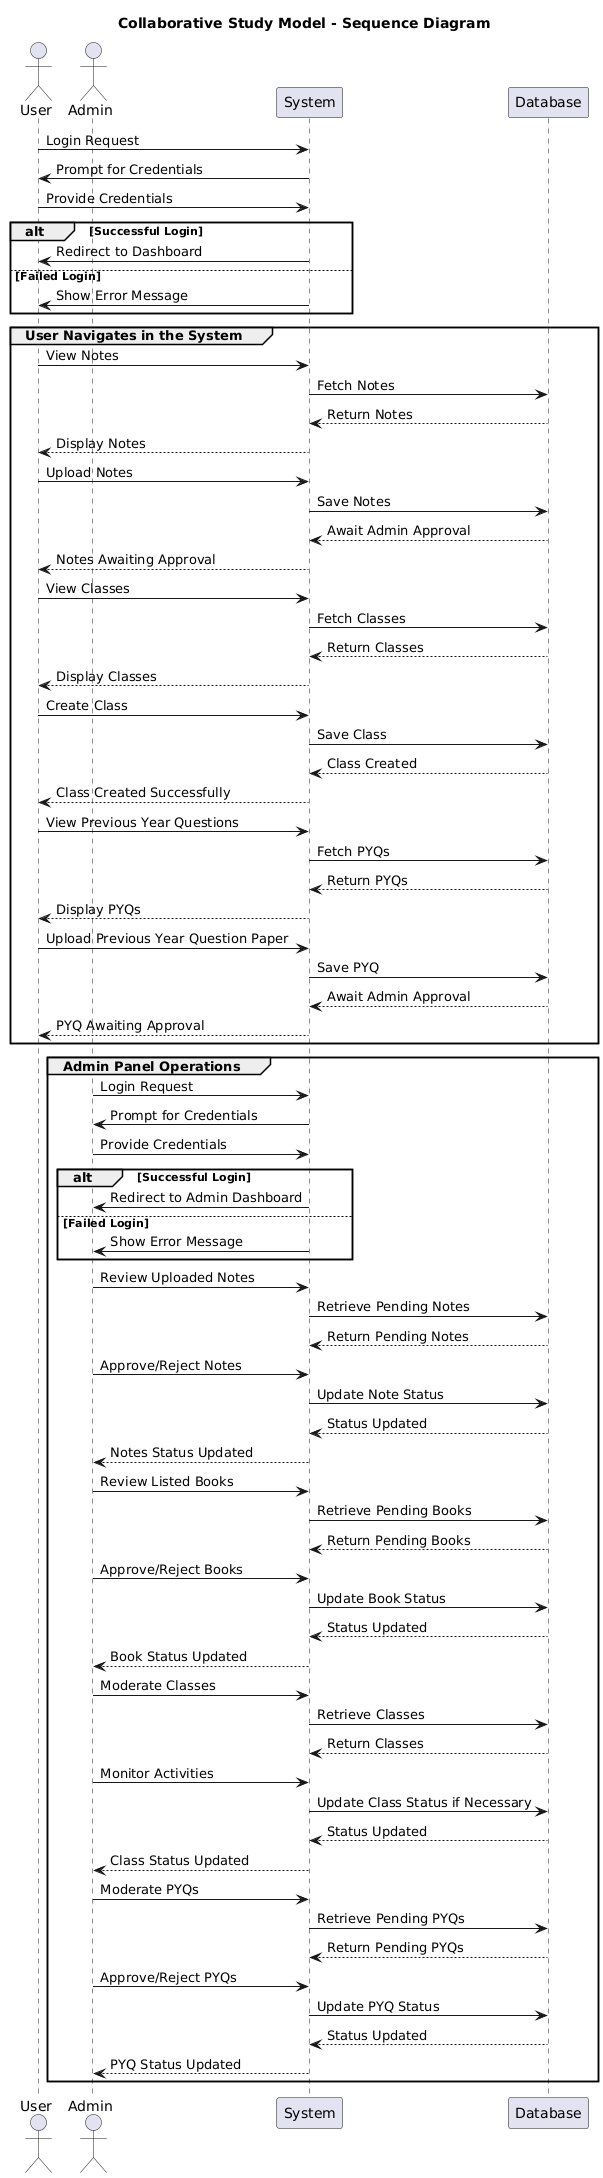

The diagram above was rendered by PlantUML. Its source (embedded in the PNG):
@startuml
title Collaborative Study Model - Sequence Diagram

actor User
actor Admin

User -> System: Login Request
System -> User: Prompt for Credentials
User -> System: Provide Credentials
alt Successful Login
    System -> User: Redirect to Dashboard
else Failed Login
    System -> User: Show Error Message
end

group User Navigates in the System
    User -> System: View Notes
    System -> Database: Fetch Notes
    Database --> System: Return Notes
    System --> User: Display Notes

    User -> System: Upload Notes
    System -> Database: Save Notes
    Database --> System: Await Admin Approval
    System --> User: Notes Awaiting Approval

    User -> System: View Classes
    System -> Database: Fetch Classes
    Database --> System: Return Classes
    System --> User: Display Classes

    User -> System: Create Class
    System -> Database: Save Class
    Database --> System: Class Created
    System --> User: Class Created Successfully


    User -> System: View Previous Year Questions
    System -> Database: Fetch PYQs
    Database --> System: Return PYQs
    System --> User: Display PYQs

    User -> System: Upload Previous Year Question Paper
    System -> Database: Save PYQ
    Database --> System: Await Admin Approval
    System --> User: PYQ Awaiting Approval
end

group Admin Panel Operations
    Admin -> System: Login Request
    System -> Admin: Prompt for Credentials
    Admin -> System: Provide Credentials
    alt Successful Login
        System -> Admin: Redirect to Admin Dashboard
    else Failed Login
        System -> Admin: Show Error Message
    end

    Admin -> System: Review Uploaded Notes
    System -> Database: Retrieve Pending Notes
    Database --> System: Return Pending Notes
    Admin -> System: Approve/Reject Notes
    System -> Database: Update Note Status
    Database --> System: Status Updated
    System --> Admin: Notes Status Updated

    Admin -> System: Review Listed Books
    System -> Database: Retrieve Pending Books
    Database --> System: Return Pending Books
    Admin -> System: Approve/Reject Books
    System -> Database: Update Book Status
    Database --> System: Status Updated
    System --> Admin: Book Status Updated

    Admin -> System: Moderate Classes
    System -> Database: Retrieve Classes
    Database --> System: Return Classes
    Admin -> System: Monitor Activities
    System -> Database: Update Class Status if Necessary
    Database --> System: Status Updated
    System --> Admin: Class Status Updated

    Admin -> System: Moderate PYQs
    System -> Database: Retrieve Pending PYQs
    Database --> System: Return Pending PYQs
    Admin -> System: Approve/Reject PYQs
    System -> Database: Update PYQ Status
    Database --> System: Status Updated
    System --> Admin: PYQ Status Updated
end
@enduml